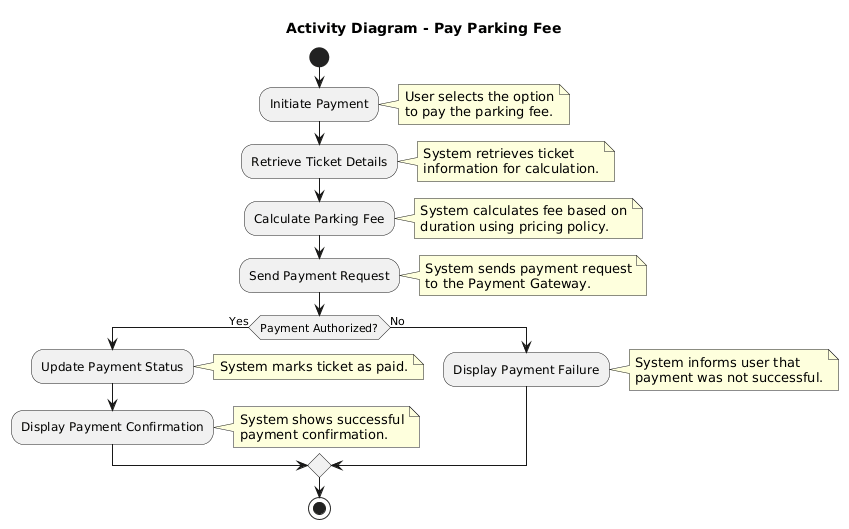

The diagram above was rendered by PlantUML. Its source (embedded in the PNG):
@startuml
title Activity Diagram - Pay Parking Fee

start

:Initiate Payment;
note right
User selects the option
to pay the parking fee.
end note

:Retrieve Ticket Details;
note right
System retrieves ticket
information for calculation.
end note

:Calculate Parking Fee;
note right
System calculates fee based on
duration using pricing policy.
end note

:Send Payment Request;
note right
System sends payment request
to the Payment Gateway.
end note

if (Payment Authorized?) then (Yes)

  :Update Payment Status;
  note right
  System marks ticket as paid.
  end note

  :Display Payment Confirmation;
  note right
  System shows successful
  payment confirmation.
  end note

else (No)

  :Display Payment Failure;
  note right
  System informs user that
  payment was not successful.
  end note

endif

stop
@enduml